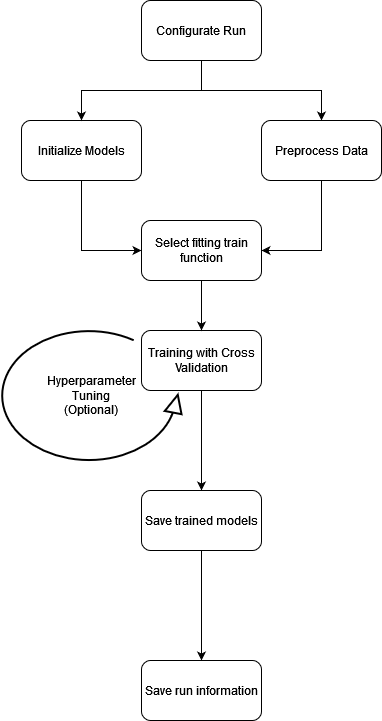

The diagram above was exported from draw.io. Its source (the exported page's mxGraphModel, read from the mxfile embedded in the PNG):
<mxGraphModel dx="594" dy="1622" grid="1" gridSize="10" guides="1" tooltips="1" connect="1" arrows="1" fold="1" page="1" pageScale="1" pageWidth="827" pageHeight="1169" math="0" shadow="0">
  <root>
    <mxCell id="0" />
    <mxCell id="1" parent="0" />
    <mxCell id="Pbn_cZVgEQPkaO2lNaPe-3" value="" style="edgeStyle=orthogonalEdgeStyle;rounded=0;orthogonalLoop=1;jettySize=auto;html=1;" edge="1" parent="1" source="Pbn_cZVgEQPkaO2lNaPe-1" target="Pbn_cZVgEQPkaO2lNaPe-2">
      <mxGeometry relative="1" as="geometry" />
    </mxCell>
    <mxCell id="Pbn_cZVgEQPkaO2lNaPe-1" value="Configurate Run" style="rounded=1;whiteSpace=wrap;html=1;" vertex="1" parent="1">
      <mxGeometry x="210" y="50" width="120" height="60" as="geometry" />
    </mxCell>
    <mxCell id="Pbn_cZVgEQPkaO2lNaPe-26" style="edgeStyle=orthogonalEdgeStyle;rounded=0;orthogonalLoop=1;jettySize=auto;html=1;entryX=1;entryY=0.5;entryDx=0;entryDy=0;" edge="1" parent="1" source="Pbn_cZVgEQPkaO2lNaPe-2" target="Pbn_cZVgEQPkaO2lNaPe-24">
      <mxGeometry relative="1" as="geometry" />
    </mxCell>
    <mxCell id="Pbn_cZVgEQPkaO2lNaPe-2" value="Preprocess Data" style="rounded=1;whiteSpace=wrap;html=1;" vertex="1" parent="1">
      <mxGeometry x="330" y="170" width="120" height="60" as="geometry" />
    </mxCell>
    <mxCell id="Pbn_cZVgEQPkaO2lNaPe-21" value="" style="edgeStyle=orthogonalEdgeStyle;rounded=0;orthogonalLoop=1;jettySize=auto;html=1;" edge="1" parent="1" source="Pbn_cZVgEQPkaO2lNaPe-4" target="Pbn_cZVgEQPkaO2lNaPe-20">
      <mxGeometry relative="1" as="geometry" />
    </mxCell>
    <mxCell id="Pbn_cZVgEQPkaO2lNaPe-4" value="Training with Cross Validation" style="rounded=1;whiteSpace=wrap;html=1;" vertex="1" parent="1">
      <mxGeometry x="210" y="380" width="120" height="60" as="geometry" />
    </mxCell>
    <mxCell id="Pbn_cZVgEQPkaO2lNaPe-25" style="edgeStyle=orthogonalEdgeStyle;rounded=0;orthogonalLoop=1;jettySize=auto;html=1;entryX=0;entryY=0.5;entryDx=0;entryDy=0;" edge="1" parent="1" source="Pbn_cZVgEQPkaO2lNaPe-6" target="Pbn_cZVgEQPkaO2lNaPe-24">
      <mxGeometry relative="1" as="geometry" />
    </mxCell>
    <mxCell id="Pbn_cZVgEQPkaO2lNaPe-6" value="Initialize Models" style="rounded=1;whiteSpace=wrap;html=1;" vertex="1" parent="1">
      <mxGeometry x="90" y="170" width="120" height="60" as="geometry" />
    </mxCell>
    <mxCell id="Pbn_cZVgEQPkaO2lNaPe-7" style="edgeStyle=orthogonalEdgeStyle;rounded=0;orthogonalLoop=1;jettySize=auto;html=1;entryX=0.5;entryY=0;entryDx=0;entryDy=0;" edge="1" parent="1" source="Pbn_cZVgEQPkaO2lNaPe-1" target="Pbn_cZVgEQPkaO2lNaPe-6">
      <mxGeometry relative="1" as="geometry" />
    </mxCell>
    <mxCell id="Pbn_cZVgEQPkaO2lNaPe-15" value="" style="verticalLabelPosition=bottom;html=1;verticalAlign=top;strokeWidth=2;shape=mxgraph.lean_mapping.physical_pull;pointerEvents=1;" vertex="1" parent="1">
      <mxGeometry x="70" y="380" width="180" height="130" as="geometry" />
    </mxCell>
    <mxCell id="Pbn_cZVgEQPkaO2lNaPe-19" value="Hyperparameter Tuning (Optional)" style="text;html=1;align=center;verticalAlign=middle;whiteSpace=wrap;rounded=0;" vertex="1" parent="1">
      <mxGeometry x="135" y="435" width="50" height="20" as="geometry" />
    </mxCell>
    <mxCell id="Pbn_cZVgEQPkaO2lNaPe-23" value="" style="edgeStyle=orthogonalEdgeStyle;rounded=0;orthogonalLoop=1;jettySize=auto;html=1;" edge="1" parent="1" source="Pbn_cZVgEQPkaO2lNaPe-20" target="Pbn_cZVgEQPkaO2lNaPe-22">
      <mxGeometry relative="1" as="geometry" />
    </mxCell>
    <mxCell id="Pbn_cZVgEQPkaO2lNaPe-20" value="Save trained models" style="rounded=1;whiteSpace=wrap;html=1;" vertex="1" parent="1">
      <mxGeometry x="210" y="540" width="120" height="60" as="geometry" />
    </mxCell>
    <mxCell id="Pbn_cZVgEQPkaO2lNaPe-22" value="Save run information" style="rounded=1;whiteSpace=wrap;html=1;" vertex="1" parent="1">
      <mxGeometry x="210" y="710" width="120" height="60" as="geometry" />
    </mxCell>
    <mxCell id="Pbn_cZVgEQPkaO2lNaPe-31" style="edgeStyle=orthogonalEdgeStyle;rounded=0;orthogonalLoop=1;jettySize=auto;html=1;entryX=0.5;entryY=0;entryDx=0;entryDy=0;" edge="1" parent="1" source="Pbn_cZVgEQPkaO2lNaPe-24" target="Pbn_cZVgEQPkaO2lNaPe-4">
      <mxGeometry relative="1" as="geometry" />
    </mxCell>
    <mxCell id="Pbn_cZVgEQPkaO2lNaPe-24" value="Select fitting train function" style="rounded=1;whiteSpace=wrap;html=1;" vertex="1" parent="1">
      <mxGeometry x="210" y="270" width="120" height="60" as="geometry" />
    </mxCell>
  </root>
</mxGraphModel>